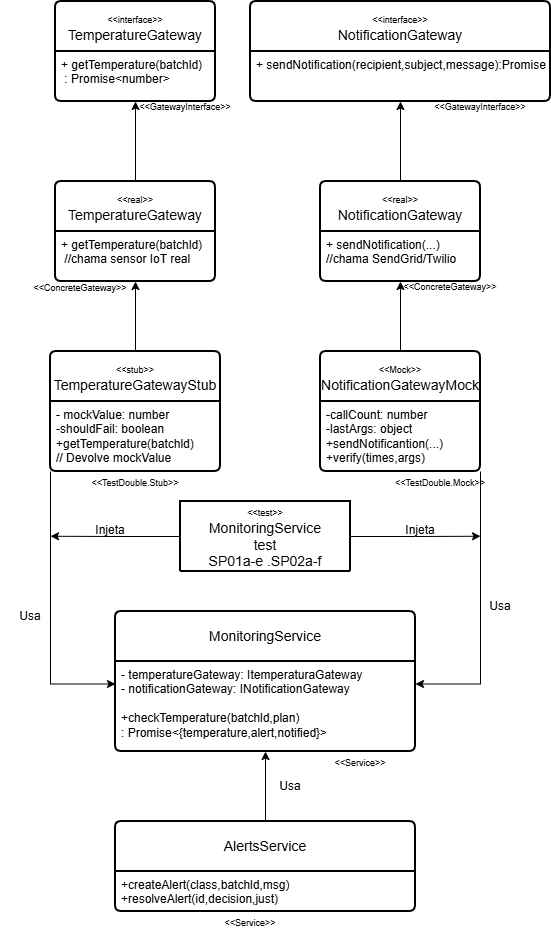

The diagram above was exported from draw.io. Its source (the exported page's mxGraphModel, read from the mxfile embedded in the PNG):
<mxGraphModel dx="1414" dy="777" grid="1" gridSize="10" guides="1" tooltips="1" connect="1" arrows="1" fold="1" page="1" pageScale="1" pageWidth="827" pageHeight="1169" math="0" shadow="0">
  <root>
    <mxCell id="0" />
    <mxCell id="1" parent="0" />
    <mxCell id="3j7lzZd99im2QsEBB6Hb-1" parent="1" style="swimlane;childLayout=stackLayout;horizontal=1;startSize=50;horizontalStack=0;rounded=1;fontSize=14;fontStyle=0;strokeWidth=2;resizeParent=0;resizeLast=1;shadow=0;dashed=0;align=center;arcSize=4;whiteSpace=wrap;html=1;" value="&lt;font style=&quot;font-size: 9px;&quot;&gt;&amp;lt;&amp;lt;interface&amp;gt;&amp;gt;&lt;/font&gt;&lt;div&gt;TemperatureGateway&lt;/div&gt;" vertex="1">
      <mxGeometry height="100" width="160" x="335" y="170" as="geometry" />
    </mxCell>
    <mxCell id="3j7lzZd99im2QsEBB6Hb-2" parent="3j7lzZd99im2QsEBB6Hb-1" style="align=left;strokeColor=none;fillColor=none;spacingLeft=4;spacingRight=4;fontSize=12;verticalAlign=top;resizable=0;rotatable=0;part=1;html=1;whiteSpace=wrap;" value="+ getTemperature(batchld)&lt;div&gt;&lt;span style=&quot;background-color: transparent; color: light-dark(rgb(0, 0, 0), rgb(255, 255, 255));&quot;&gt;&amp;nbsp;: Promise&amp;lt;number&amp;gt;&lt;/span&gt;&lt;/div&gt;" vertex="1">
      <mxGeometry height="50" width="160" y="50" as="geometry" />
    </mxCell>
    <mxCell id="3j7lzZd99im2QsEBB6Hb-3" parent="1" style="swimlane;childLayout=stackLayout;horizontal=1;startSize=50;horizontalStack=0;rounded=1;fontSize=14;fontStyle=0;strokeWidth=2;resizeParent=0;resizeLast=1;shadow=0;dashed=0;align=center;arcSize=4;whiteSpace=wrap;html=1;" value="&lt;font style=&quot;font-size: 9px;&quot;&gt;&amp;lt;&amp;lt;interface&amp;gt;&amp;gt;&lt;/font&gt;&lt;div&gt;NotificationGateway&lt;/div&gt;" vertex="1">
      <mxGeometry height="100" width="300" x="530" y="170" as="geometry" />
    </mxCell>
    <mxCell id="3j7lzZd99im2QsEBB6Hb-4" parent="3j7lzZd99im2QsEBB6Hb-3" style="align=left;strokeColor=none;fillColor=none;spacingLeft=4;spacingRight=4;fontSize=12;verticalAlign=top;resizable=0;rotatable=0;part=1;html=1;whiteSpace=wrap;" value="+ sendNotification(recipient,subject,message):Promise&lt;div&gt;&lt;br&gt;&lt;/div&gt;" vertex="1">
      <mxGeometry height="50" width="300" y="50" as="geometry" />
    </mxCell>
    <mxCell id="3j7lzZd99im2QsEBB6Hb-5" edge="1" parent="1" source="3j7lzZd99im2QsEBB6Hb-6" style="edgeStyle=orthogonalEdgeStyle;rounded=0;orthogonalLoop=1;jettySize=auto;html=1;exitX=0.5;exitY=0;exitDx=0;exitDy=0;entryX=0.5;entryY=1;entryDx=0;entryDy=0;" target="3j7lzZd99im2QsEBB6Hb-2">
      <mxGeometry relative="1" as="geometry" />
    </mxCell>
    <mxCell id="3j7lzZd99im2QsEBB6Hb-6" parent="1" style="swimlane;childLayout=stackLayout;horizontal=1;startSize=50;horizontalStack=0;rounded=1;fontSize=14;fontStyle=0;strokeWidth=2;resizeParent=0;resizeLast=1;shadow=0;dashed=0;align=center;arcSize=4;whiteSpace=wrap;html=1;" value="&lt;font style=&quot;font-size: 9px;&quot;&gt;&amp;lt;&amp;lt;real&amp;gt;&amp;gt;&lt;/font&gt;&lt;div&gt;TemperatureGateway&lt;/div&gt;" vertex="1">
      <mxGeometry height="100" width="160" x="335" y="350" as="geometry" />
    </mxCell>
    <mxCell id="3j7lzZd99im2QsEBB6Hb-7" parent="3j7lzZd99im2QsEBB6Hb-6" style="align=left;strokeColor=none;fillColor=none;spacingLeft=4;spacingRight=4;fontSize=12;verticalAlign=top;resizable=0;rotatable=0;part=1;html=1;whiteSpace=wrap;" value="+ getTemperature(batchld)&lt;div&gt;&lt;span style=&quot;background-color: transparent; color: light-dark(rgb(0, 0, 0), rgb(255, 255, 255));&quot;&gt;&amp;nbsp;//chama sensor IoT real&lt;/span&gt;&lt;/div&gt;" vertex="1">
      <mxGeometry height="50" width="160" y="50" as="geometry" />
    </mxCell>
    <mxCell id="3j7lzZd99im2QsEBB6Hb-8" edge="1" parent="1" source="3j7lzZd99im2QsEBB6Hb-9" style="edgeStyle=orthogonalEdgeStyle;rounded=0;orthogonalLoop=1;jettySize=auto;html=1;exitX=0.5;exitY=0;exitDx=0;exitDy=0;entryX=0.5;entryY=1;entryDx=0;entryDy=0;" target="3j7lzZd99im2QsEBB6Hb-4">
      <mxGeometry relative="1" as="geometry" />
    </mxCell>
    <mxCell id="3j7lzZd99im2QsEBB6Hb-9" parent="1" style="swimlane;childLayout=stackLayout;horizontal=1;startSize=50;horizontalStack=0;rounded=1;fontSize=14;fontStyle=0;strokeWidth=2;resizeParent=0;resizeLast=1;shadow=0;dashed=0;align=center;arcSize=4;whiteSpace=wrap;html=1;" value="&lt;font style=&quot;font-size: 9px;&quot;&gt;&amp;lt;&amp;lt;real&amp;gt;&amp;gt;&lt;/font&gt;&lt;div&gt;NotificationGateway&lt;/div&gt;" vertex="1">
      <mxGeometry height="100" width="160" x="600" y="350" as="geometry" />
    </mxCell>
    <mxCell id="3j7lzZd99im2QsEBB6Hb-10" parent="3j7lzZd99im2QsEBB6Hb-9" style="align=left;strokeColor=none;fillColor=none;spacingLeft=4;spacingRight=4;fontSize=12;verticalAlign=top;resizable=0;rotatable=0;part=1;html=1;whiteSpace=wrap;" value="+ sendNotification(...)&lt;div&gt;&lt;div&gt;//chama SendGrid/Twilio&lt;br&gt;&lt;div&gt;&lt;br&gt;&lt;/div&gt;&lt;/div&gt;&lt;/div&gt;" vertex="1">
      <mxGeometry height="50" width="160" y="50" as="geometry" />
    </mxCell>
    <mxCell id="3j7lzZd99im2QsEBB6Hb-11" edge="1" parent="1" source="3j7lzZd99im2QsEBB6Hb-12" style="edgeStyle=orthogonalEdgeStyle;rounded=0;orthogonalLoop=1;jettySize=auto;html=1;exitX=0.5;exitY=0;exitDx=0;exitDy=0;entryX=0.5;entryY=1;entryDx=0;entryDy=0;" target="3j7lzZd99im2QsEBB6Hb-7">
      <mxGeometry relative="1" as="geometry" />
    </mxCell>
    <mxCell id="3j7lzZd99im2QsEBB6Hb-12" parent="1" style="swimlane;childLayout=stackLayout;horizontal=1;startSize=50;horizontalStack=0;rounded=1;fontSize=14;fontStyle=0;strokeWidth=2;resizeParent=0;resizeLast=1;shadow=0;dashed=0;align=center;arcSize=4;whiteSpace=wrap;html=1;" value="&lt;font style=&quot;font-size: 9px;&quot;&gt;&amp;lt;&amp;lt;stub&amp;gt;&amp;gt;&lt;/font&gt;&lt;div&gt;TemperatureGatewayStub&lt;/div&gt;" vertex="1">
      <mxGeometry height="120" width="170" x="330" y="520" as="geometry" />
    </mxCell>
    <mxCell id="3j7lzZd99im2QsEBB6Hb-13" parent="3j7lzZd99im2QsEBB6Hb-12" style="align=left;strokeColor=none;fillColor=none;spacingLeft=4;spacingRight=4;fontSize=12;verticalAlign=top;resizable=0;rotatable=0;part=1;html=1;whiteSpace=wrap;" value="- mockValue: number&lt;div&gt;-shouldFail: boolean&lt;/div&gt;&lt;div&gt;+getTemperature(batchld)&lt;/div&gt;&lt;div&gt;// Devolve mockValue&lt;/div&gt;" vertex="1">
      <mxGeometry height="70" width="170" y="50" as="geometry" />
    </mxCell>
    <mxCell id="3j7lzZd99im2QsEBB6Hb-14" edge="1" parent="1" source="3j7lzZd99im2QsEBB6Hb-16" style="edgeStyle=orthogonalEdgeStyle;rounded=0;orthogonalLoop=1;jettySize=auto;html=1;exitX=1;exitY=1;exitDx=0;exitDy=0;entryX=1;entryY=0.25;entryDx=0;entryDy=0;" target="3j7lzZd99im2QsEBB6Hb-22">
      <mxGeometry relative="1" as="geometry" />
    </mxCell>
    <mxCell id="3j7lzZd99im2QsEBB6Hb-15" edge="1" parent="1" source="3j7lzZd99im2QsEBB6Hb-16" style="edgeStyle=orthogonalEdgeStyle;rounded=0;orthogonalLoop=1;jettySize=auto;html=1;exitX=0.5;exitY=0;exitDx=0;exitDy=0;entryX=0.5;entryY=1;entryDx=0;entryDy=0;" target="3j7lzZd99im2QsEBB6Hb-10">
      <mxGeometry relative="1" as="geometry" />
    </mxCell>
    <mxCell id="3j7lzZd99im2QsEBB6Hb-16" parent="1" style="swimlane;childLayout=stackLayout;horizontal=1;startSize=50;horizontalStack=0;rounded=1;fontSize=14;fontStyle=0;strokeWidth=2;resizeParent=0;resizeLast=1;shadow=0;dashed=0;align=center;arcSize=4;whiteSpace=wrap;html=1;" value="&lt;font style=&quot;font-size: 9px;&quot;&gt;&amp;lt;&amp;lt;Mock&amp;gt;&amp;gt;&lt;/font&gt;&lt;div&gt;NotificationGatewayMock&lt;/div&gt;" vertex="1">
      <mxGeometry height="120" width="160" x="600" y="520" as="geometry" />
    </mxCell>
    <mxCell id="3j7lzZd99im2QsEBB6Hb-17" parent="3j7lzZd99im2QsEBB6Hb-16" style="align=left;strokeColor=none;fillColor=none;spacingLeft=4;spacingRight=4;fontSize=12;verticalAlign=top;resizable=0;rotatable=0;part=1;html=1;whiteSpace=wrap;" value="-callCount: number&lt;div&gt;-lastArgs: object&lt;/div&gt;&lt;div&gt;+sendNotificantion(...)&lt;/div&gt;&lt;div&gt;+verify(times,args)&lt;/div&gt;" vertex="1">
      <mxGeometry height="70" width="160" y="50" as="geometry" />
    </mxCell>
    <mxCell id="3j7lzZd99im2QsEBB6Hb-18" edge="1" parent="1" source="3j7lzZd99im2QsEBB6Hb-20" style="edgeStyle=orthogonalEdgeStyle;rounded=0;orthogonalLoop=1;jettySize=auto;html=1;exitX=1;exitY=0.5;exitDx=0;exitDy=0;">
      <mxGeometry relative="1" as="geometry">
        <mxPoint x="760" y="704.757575757576" as="targetPoint" />
      </mxGeometry>
    </mxCell>
    <mxCell id="3j7lzZd99im2QsEBB6Hb-19" edge="1" parent="1" source="3j7lzZd99im2QsEBB6Hb-20" style="edgeStyle=orthogonalEdgeStyle;rounded=0;orthogonalLoop=1;jettySize=auto;html=1;exitX=0;exitY=0.5;exitDx=0;exitDy=0;">
      <mxGeometry relative="1" as="geometry">
        <mxPoint x="330" y="704.757575757576" as="targetPoint" />
      </mxGeometry>
    </mxCell>
    <mxCell id="3j7lzZd99im2QsEBB6Hb-20" parent="1" style="swimlane;childLayout=stackLayout;horizontal=1;startSize=70;horizontalStack=0;rounded=1;fontSize=14;fontStyle=0;strokeWidth=2;resizeParent=0;resizeLast=1;shadow=0;dashed=0;align=center;arcSize=4;whiteSpace=wrap;html=1;" value="&lt;font style=&quot;font-size: 9px;&quot;&gt;&amp;lt;&amp;lt;test&amp;gt;&amp;gt;&lt;/font&gt;&lt;div&gt;MonitoringService&lt;/div&gt;&lt;div&gt;test&lt;/div&gt;&lt;div&gt;SP01a-e .SP02a-f&lt;/div&gt;" vertex="1">
      <mxGeometry height="70" width="170" x="460" y="670" as="geometry" />
    </mxCell>
    <mxCell id="3j7lzZd99im2QsEBB6Hb-21" parent="1" style="swimlane;childLayout=stackLayout;horizontal=1;startSize=50;horizontalStack=0;rounded=1;fontSize=14;fontStyle=0;strokeWidth=2;resizeParent=0;resizeLast=1;shadow=0;dashed=0;align=center;arcSize=4;whiteSpace=wrap;html=1;" value="&lt;span style=&quot;background-color: transparent; color: light-dark(rgb(0, 0, 0), rgb(255, 255, 255));&quot;&gt;MonitoringService&lt;/span&gt;" vertex="1">
      <mxGeometry height="140" width="300" x="395" y="780" as="geometry" />
    </mxCell>
    <mxCell id="3j7lzZd99im2QsEBB6Hb-22" parent="3j7lzZd99im2QsEBB6Hb-21" style="align=left;strokeColor=none;fillColor=none;spacingLeft=4;spacingRight=4;fontSize=12;verticalAlign=top;resizable=0;rotatable=0;part=1;html=1;whiteSpace=wrap;" value="&lt;div&gt;- temperatureGateway: ItemperaturaGateway&lt;/div&gt;&lt;div&gt;- notificationGateway: INotificationGateway&lt;/div&gt;&lt;div&gt;&lt;br&gt;&lt;/div&gt;&lt;div&gt;+checkTemperature(batchld,plan&lt;span style=&quot;background-color: transparent; color: light-dark(rgb(0, 0, 0), rgb(255, 255, 255));&quot;&gt;)&lt;/span&gt;&lt;/div&gt;&lt;div&gt;&lt;span style=&quot;background-color: transparent; color: light-dark(rgb(0, 0, 0), rgb(255, 255, 255));&quot;&gt;: Promise&amp;lt;{temperature,alert,notified}&amp;gt;&lt;/span&gt;&lt;/div&gt;" vertex="1">
      <mxGeometry height="90" width="300" y="50" as="geometry" />
    </mxCell>
    <mxCell id="3j7lzZd99im2QsEBB6Hb-23" edge="1" parent="1" source="3j7lzZd99im2QsEBB6Hb-24" style="edgeStyle=orthogonalEdgeStyle;rounded=0;orthogonalLoop=1;jettySize=auto;html=1;exitX=0.5;exitY=0;exitDx=0;exitDy=0;" target="3j7lzZd99im2QsEBB6Hb-22">
      <mxGeometry relative="1" as="geometry" />
    </mxCell>
    <mxCell id="3j7lzZd99im2QsEBB6Hb-24" parent="1" style="swimlane;childLayout=stackLayout;horizontal=1;startSize=50;horizontalStack=0;rounded=1;fontSize=14;fontStyle=0;strokeWidth=2;resizeParent=0;resizeLast=1;shadow=0;dashed=0;align=center;arcSize=4;whiteSpace=wrap;html=1;" value="&lt;span style=&quot;background-color: transparent; color: light-dark(rgb(0, 0, 0), rgb(255, 255, 255));&quot;&gt;AlertsService&lt;/span&gt;" vertex="1">
      <mxGeometry height="90" width="300" x="395" y="990" as="geometry" />
    </mxCell>
    <mxCell id="3j7lzZd99im2QsEBB6Hb-25" parent="3j7lzZd99im2QsEBB6Hb-24" style="align=left;strokeColor=none;fillColor=none;spacingLeft=4;spacingRight=4;fontSize=12;verticalAlign=top;resizable=0;rotatable=0;part=1;html=1;whiteSpace=wrap;" value="&lt;div&gt;+createAlert(class,batchld,msg)&lt;/div&gt;&lt;div&gt;+resolveAlert(id,decision,just)&lt;/div&gt;" vertex="1">
      <mxGeometry height="40" width="300" y="50" as="geometry" />
    </mxCell>
    <mxCell id="3j7lzZd99im2QsEBB6Hb-26" edge="1" parent="1" source="3j7lzZd99im2QsEBB6Hb-13" style="edgeStyle=orthogonalEdgeStyle;rounded=0;orthogonalLoop=1;jettySize=auto;html=1;exitX=0;exitY=1;exitDx=0;exitDy=0;entryX=0;entryY=0.25;entryDx=0;entryDy=0;" target="3j7lzZd99im2QsEBB6Hb-22">
      <mxGeometry relative="1" as="geometry" />
    </mxCell>
    <mxCell id="3j7lzZd99im2QsEBB6Hb-27" parent="1" style="text;html=1;whiteSpace=wrap;strokeColor=none;fillColor=none;align=center;verticalAlign=middle;rounded=0;" value="&lt;span style=&quot;font-size: 9px;&quot;&gt;&amp;lt;&amp;lt;GatewayInterface&amp;gt;&amp;gt;&lt;/span&gt;" vertex="1">
      <mxGeometry height="30" width="60" x="435" y="260" as="geometry" />
    </mxCell>
    <mxCell id="3j7lzZd99im2QsEBB6Hb-28" parent="1" style="text;html=1;whiteSpace=wrap;strokeColor=none;fillColor=none;align=center;verticalAlign=middle;rounded=0;" value="&lt;span style=&quot;font-size: 9px;&quot;&gt;&amp;lt;&amp;lt;GatewayInterface&amp;gt;&amp;gt;&lt;/span&gt;" vertex="1">
      <mxGeometry height="30" width="60" x="730" y="260" as="geometry" />
    </mxCell>
    <mxCell id="3j7lzZd99im2QsEBB6Hb-29" parent="1" style="text;html=1;whiteSpace=wrap;strokeColor=none;fillColor=none;align=center;verticalAlign=middle;rounded=0;" value="&lt;span style=&quot;font-size: 9px;&quot;&gt;&amp;lt;&amp;lt;ConcreteGateway&amp;gt;&amp;gt;&lt;/span&gt;" vertex="1">
      <mxGeometry height="30" width="60" x="700" y="440" as="geometry" />
    </mxCell>
    <mxCell id="3j7lzZd99im2QsEBB6Hb-30" parent="1" style="text;html=1;whiteSpace=wrap;strokeColor=none;fillColor=none;align=center;verticalAlign=middle;rounded=0;" value="&lt;span style=&quot;font-size: 9px;&quot;&gt;&amp;lt;&amp;lt;ConcreteGateway&amp;gt;&amp;gt;&lt;/span&gt;" vertex="1">
      <mxGeometry width="160" x="280" y="455" as="geometry" />
    </mxCell>
    <mxCell id="3j7lzZd99im2QsEBB6Hb-31" parent="1" style="text;html=1;whiteSpace=wrap;strokeColor=none;fillColor=none;align=center;verticalAlign=middle;rounded=0;" value="&lt;span style=&quot;font-size: 9px;&quot;&gt;&amp;lt;&amp;lt;TestDouble.Mock&amp;gt;&amp;gt;&lt;/span&gt;" vertex="1">
      <mxGeometry width="160" x="640" y="650" as="geometry" />
    </mxCell>
    <mxCell id="3j7lzZd99im2QsEBB6Hb-32" parent="1" style="text;html=1;whiteSpace=wrap;strokeColor=none;fillColor=none;align=center;verticalAlign=middle;rounded=0;" value="&lt;span style=&quot;font-size: 9px;&quot;&gt;&amp;lt;&amp;lt;TestDouble.Stub&amp;gt;&amp;gt;&lt;/span&gt;" vertex="1">
      <mxGeometry width="160" x="335" y="650" as="geometry" />
    </mxCell>
    <mxCell id="3j7lzZd99im2QsEBB6Hb-33" parent="1" style="text;html=1;whiteSpace=wrap;strokeColor=none;fillColor=none;align=center;verticalAlign=middle;rounded=0;" value="&lt;span style=&quot;font-size: 9px;&quot;&gt;&amp;lt;&amp;lt;Service&amp;gt;&amp;gt;&lt;/span&gt;" vertex="1">
      <mxGeometry width="160" x="560" y="930" as="geometry" />
    </mxCell>
    <mxCell id="3j7lzZd99im2QsEBB6Hb-34" parent="1" style="text;html=1;whiteSpace=wrap;strokeColor=none;fillColor=none;align=center;verticalAlign=middle;rounded=0;" value="&lt;span style=&quot;font-size: 9px;&quot;&gt;&amp;lt;&amp;lt;Service&amp;gt;&amp;gt;&lt;/span&gt;" vertex="1">
      <mxGeometry width="160" x="450" y="1090" as="geometry" />
    </mxCell>
    <mxCell id="3j7lzZd99im2QsEBB6Hb-35" parent="1" style="text;html=1;whiteSpace=wrap;strokeColor=none;fillColor=none;align=center;verticalAlign=middle;rounded=0;" value="Usa" vertex="1">
      <mxGeometry height="30" width="60" x="540" y="940" as="geometry" />
    </mxCell>
    <mxCell id="3j7lzZd99im2QsEBB6Hb-36" parent="1" style="text;html=1;whiteSpace=wrap;strokeColor=none;fillColor=none;align=center;verticalAlign=middle;rounded=0;" value="Usa" vertex="1">
      <mxGeometry height="30" width="60" x="750" y="760" as="geometry" />
    </mxCell>
    <mxCell id="3j7lzZd99im2QsEBB6Hb-37" parent="1" style="text;html=1;whiteSpace=wrap;strokeColor=none;fillColor=none;align=center;verticalAlign=middle;rounded=0;" value="Usa" vertex="1">
      <mxGeometry height="30" width="60" x="280" y="770" as="geometry" />
    </mxCell>
    <mxCell id="3j7lzZd99im2QsEBB6Hb-38" parent="1" style="text;html=1;whiteSpace=wrap;strokeColor=none;fillColor=none;align=center;verticalAlign=middle;rounded=0;" value="Injeta" vertex="1">
      <mxGeometry height="30" width="60" x="360" y="684" as="geometry" />
    </mxCell>
    <mxCell id="3j7lzZd99im2QsEBB6Hb-39" parent="1" style="text;html=1;whiteSpace=wrap;strokeColor=none;fillColor=none;align=center;verticalAlign=middle;rounded=0;" value="Injeta" vertex="1">
      <mxGeometry height="30" width="60" x="670" y="684" as="geometry" />
    </mxCell>
  </root>
</mxGraphModel>